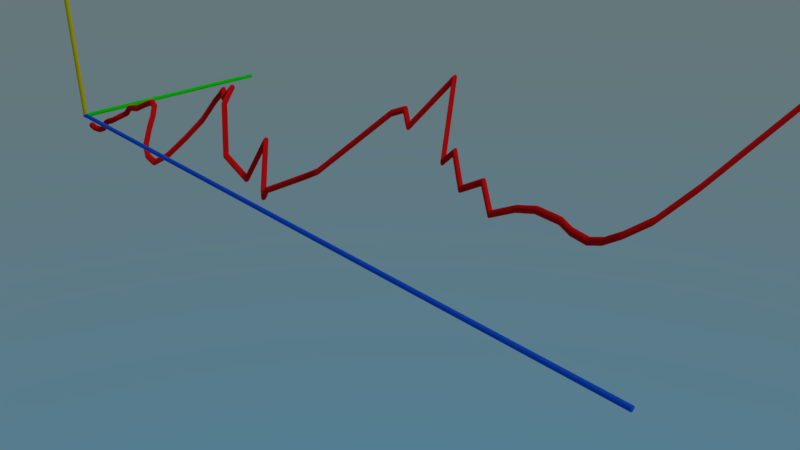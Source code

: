 # Source: MigrationChart3D.blend  (saved by Blender 2.79.0; exported with 4.5.12 LTS)
import bpy
from mathutils import Matrix  # noqa: F401  (used for matrix-valued properties, if any)

bpy.ops.wm.read_factory_settings(use_empty=True)
scene = bpy.context.scene
scene.name = 'Scene'

# ---- collections
col_collection_1 = bpy.data.collections.new('Collection 1'); scene.collection.children.link(col_collection_1)

# ---- materials (node trees are filled in below, after node groups)
mat_purple = bpy.data.materials.new('Purple')
mat_purple.alpha_threshold = 0.0
mat_purple.diffuse_color = (0.4564, 0.0, 0.7991, 1.0)
mat_purple.roughness = 0.5
mat_green = bpy.data.materials.new('Green')
mat_green.alpha_threshold = 0.0
mat_green.diffuse_color = (0.006049, 0.7991, 0.0, 1.0)
mat_green.roughness = 0.5
mat_yellow = bpy.data.materials.new('Yellow')
mat_yellow.alpha_threshold = 0.0
mat_yellow.diffuse_color = (0.7991, 0.6105, 0.0, 1.0)
mat_yellow.roughness = 0.5
mat_blue = bpy.data.materials.new('Blue')
mat_blue.alpha_threshold = 0.0
mat_blue.diffuse_color = (0.01291, 0.1192, 0.8, 1.0)
mat_blue.roughness = 0.5
mat_blue_001 = bpy.data.materials.new('Blue.001')
mat_blue_001.alpha_threshold = 0.0
mat_blue_001.diffuse_color = (0.8, 0.007796, 0.007796, 1.0)
mat_blue_001.roughness = 0.5

# ---- material node trees
mat_purple.use_nodes = True; mat_purple.node_tree.nodes.clear()
_N = mat_purple.node_tree.nodes; _L = mat_purple.node_tree.links
n0 = _N.new('ShaderNodeOutputMaterial'); n0.name = 'Material Output'; n0.location = (300, 300)
n1 = _N.new('ShaderNodeBsdfDiffuse'); n1.name = 'Diffuse BSDF'; n1.location = (10, 300)
n1.inputs[0].default_value = (0.4557, 0.0, 0.8, 1.0)
_L.new(n1.outputs[0], n0.inputs[0])
n0.is_active_output = True
mat_green.use_nodes = True; mat_green.node_tree.nodes.clear()
_N = mat_green.node_tree.nodes; _L = mat_green.node_tree.links
n0 = _N.new('ShaderNodeOutputMaterial'); n0.name = 'Material Output'; n0.location = (300, 300)
n1 = _N.new('ShaderNodeBsdfDiffuse'); n1.name = 'Diffuse BSDF'; n1.location = (10, 300)
n1.inputs[0].default_value = (0.006267, 0.7991, 0.0, 1.0)
_L.new(n1.outputs[0], n0.inputs[0])
n0.is_active_output = True
mat_yellow.use_nodes = True; mat_yellow.node_tree.nodes.clear()
_N = mat_yellow.node_tree.nodes; _L = mat_yellow.node_tree.links
n0 = _N.new('ShaderNodeOutputMaterial'); n0.name = 'Material Output'; n0.location = (300, 300)
n1 = _N.new('ShaderNodeBsdfDiffuse'); n1.name = 'Diffuse BSDF'; n1.location = (10, 300)
n1.inputs[0].default_value = (0.7991, 0.6075, 0.0, 1.0)
_L.new(n1.outputs[0], n0.inputs[0])
n0.is_active_output = True
mat_blue.use_nodes = True; mat_blue.node_tree.nodes.clear()
_N = mat_blue.node_tree.nodes; _L = mat_blue.node_tree.links
n0 = _N.new('ShaderNodeOutputMaterial'); n0.name = 'Material Output'; n0.location = (300, 300)
n1 = _N.new('ShaderNodeBsdfDiffuse'); n1.name = 'Diffuse BSDF'; n1.location = (10, 300)
n1.inputs[0].default_value = (0.01298, 0.1195, 0.7991, 1.0)
_L.new(n1.outputs[0], n0.inputs[0])
n0.is_active_output = True
mat_blue_001.use_nodes = True; mat_blue_001.node_tree.nodes.clear()
_N = mat_blue_001.node_tree.nodes; _L = mat_blue_001.node_tree.links
n0 = _N.new('ShaderNodeOutputMaterial'); n0.name = 'Material Output'; n0.location = (300, 300)
n1 = _N.new('ShaderNodeBsdfDiffuse'); n1.name = 'Diffuse BSDF'; n1.location = (10, 300)
n1.inputs[0].default_value = (0.7991, 0.008023, 0.008023, 1.0)
_L.new(n1.outputs[0], n0.inputs[0])
n0.is_active_output = True

# ---- world
world_world = bpy.data.worlds.new('World'); scene.world = world_world
world_world.use_nodes = True; world_world.node_tree.nodes.clear()
_N = world_world.node_tree.nodes; _L = world_world.node_tree.links
n0 = _N.new('ShaderNodeOutputWorld'); n0.name = 'World Output'; n0.location = (300, 300)
n1 = _N.new('ShaderNodeBackground'); n1.name = 'Background'; n1.location = (10, 300)
n2 = _N.new('ShaderNodeTexSky'); n2.name = 'Sky Texture'; n2.location = (-208, 262)
n2.sky_type = 'HOSEK_WILKIE'
n2.sun_elevation = 1.571
_L.new(n1.outputs[0], n0.inputs[0])
_L.new(n2.outputs[0], n1.inputs[0])
n0.is_active_output = True
world_world.color = (0.05088, 0.05088, 0.05088)
world_world.use_sun_shadow = False
world_world.sun_shadow_jitter_overblur = 0.0
world_world.cycles.sampling_method = 'MANUAL'

# ---- cameras
cam_camera = bpy.data.cameras.new('Camera')
cam_camera.clip_end = 100.0
cam_camera.lens = 35.0
cam_camera.sensor_width = 32.0
cam_camera.sensor_height = 18.0
cam_camera.ortho_scale = 7.314
cam_camera.dof.focus_distance = 0.0

# ---- lights
light_lamp = bpy.data.lights.new('Lamp', 'SUN')
light_lamp.transmission_factor = 0.0
light_lamp.cutoff_distance = 30.0
light_lamp.angle = 0.1993
light_lamp.energy = 1.0
light_lamp.shadow_buffer_clip_start = 1.001
light_lamp.shadow_soft_size = 0.1
light_lamp.shadow_cascade_max_distance = 1000.0

# ---- meshes
me_icosphere = bpy.data.meshes.new('Icosphere')
me_icosphere.from_pydata([(0.0, 0.0, -1.0), (0.7236, -0.5257, -0.4472), (-0.2764, -0.8506, -0.4472), (-0.8944, 0.0, -0.4472), (-0.2764, 0.8506, -0.4472), (0.7236, 0.5257, -0.4472), (0.2764, -0.8506, 0.4472), (-0.7236, -0.5257, 0.4472), (-0.7236, 0.5257, 0.4472), (0.2764, 0.8506, 0.4472), (0.8944, 0.0, 0.4472), (0.0, 0.0, 1.0), (-0.1625, -0.5, -0.8507), (0.4253, -0.309, -0.8507), (0.2629, -0.809, -0.5257), (0.8506, 0.0, -0.5257), (0.4253, 0.309, -0.8507), (-0.5257, 0.0, -0.8507), (-0.6882, -0.5, -0.5257), (-0.1625, 0.5, -0.8507), (-0.6882, 0.5, -0.5257), (0.2629, 0.809, -0.5257), (0.9511, -0.309, 0.0), (0.9511, 0.309, 0.0), (0.0, -1.0, 0.0), (0.5878, -0.809, 0.0), (-0.9511, -0.309, 0.0), (-0.5878, -0.809, 0.0), (-0.5878, 0.809, 0.0), (-0.9511, 0.309, 0.0), (0.5878, 0.809, 0.0), (0.0, 1.0, 0.0), (0.6882, -0.5, 0.5257), (-0.2629, -0.809, 0.5257), (-0.8506, 0.0, 0.5257), (-0.2629, 0.809, 0.5257), (0.6882, 0.5, 0.5257), (0.1625, -0.5, 0.8507), (0.5257, 0.0, 0.8507), (-0.4253, -0.309, 0.8507), (-0.4253, 0.309, 0.8507), (0.1625, 0.5, 0.8507)], [], [(0, 13, 12), (1, 13, 15), (0, 12, 17), (0, 17, 19), (0, 19, 16), (1, 15, 22), (2, 14, 24), (3, 18, 26), (4, 20, 28), (5, 21, 30), (1, 22, 25), (2, 24, 27), (3, 26, 29), (4, 28, 31), (5, 30, 23), (6, 32, 37), (7, 33, 39), (8, 34, 40), (9, 35, 41), (10, 36, 38), (38, 41, 11), (38, 36, 41), (36, 9, 41), (41, 40, 11), (41, 35, 40), (35, 8, 40), (40, 39, 11), (40, 34, 39), (34, 7, 39), (39, 37, 11), (39, 33, 37), (33, 6, 37), (37, 38, 11), (37, 32, 38), (32, 10, 38), (23, 36, 10), (23, 30, 36), (30, 9, 36), (31, 35, 9), (31, 28, 35), (28, 8, 35), (29, 34, 8), (29, 26, 34), (26, 7, 34), (27, 33, 7), (27, 24, 33), (24, 6, 33), (25, 32, 6), (25, 22, 32), (22, 10, 32), (30, 31, 9), (30, 21, 31), (21, 4, 31), (28, 29, 8), (28, 20, 29), (20, 3, 29), (26, 27, 7), (26, 18, 27), (18, 2, 27), (24, 25, 6), (24, 14, 25), (14, 1, 25), (22, 23, 10), (22, 15, 23), (15, 5, 23), (16, 21, 5), (16, 19, 21), (19, 4, 21), (19, 20, 4), (19, 17, 20), (17, 3, 20), (17, 18, 3), (17, 12, 18), (12, 2, 18), (15, 16, 5), (15, 13, 16), (13, 0, 16), (12, 14, 2), (12, 13, 14), (13, 1, 14)])
me_icosphere.materials.append(mat_purple)
me_icosphere.use_remesh_preserve_volume = False
me_icosphere.use_remesh_preserve_attributes = False
me_icosphere.use_mirror_vertex_groups = False
me_icosphere.update()
me_cylinder_003 = bpy.data.meshes.new('Cylinder.003')
me_cylinder_003.from_pydata([(0.0, 1.0, -1.0), (0.0, 1.0, 1.0), (0.1951, 0.9808, -1.0), (0.1951, 0.9808, 1.0), (0.3827, 0.9239, -1.0), (0.3827, 0.9239, 1.0), (0.5556, 0.8315, -1.0), (0.5556, 0.8315, 1.0), (0.7071, 0.7071, -1.0), (0.7071, 0.7071, 1.0), (0.8315, 0.5556, -1.0), (0.8315, 0.5556, 1.0), (0.9239, 0.3827, -1.0), (0.9239, 0.3827, 1.0), (0.9808, 0.1951, -1.0), (0.9808, 0.1951, 1.0), (1.0, 7.55e-08, -1.0), (1.0, 7.55e-08, 1.0), (0.9808, -0.1951, -1.0), (0.9808, -0.1951, 1.0), (0.9239, -0.3827, -1.0), (0.9239, -0.3827, 1.0), (0.8315, -0.5556, -1.0), (0.8315, -0.5556, 1.0), (0.7071, -0.7071, -1.0), (0.7071, -0.7071, 1.0), (0.5556, -0.8315, -1.0), (0.5556, -0.8315, 1.0), (0.3827, -0.9239, -1.0), (0.3827, -0.9239, 1.0), (0.1951, -0.9808, -1.0), (0.1951, -0.9808, 1.0), (-3.258e-07, -1.0, -1.0), (-3.258e-07, -1.0, 1.0), (-0.1951, -0.9808, -1.0), (-0.1951, -0.9808, 1.0), (-0.3827, -0.9239, -1.0), (-0.3827, -0.9239, 1.0), (-0.5556, -0.8315, -1.0), (-0.5556, -0.8315, 1.0), (-0.7071, -0.7071, -1.0), (-0.7071, -0.7071, 1.0), (-0.8315, -0.5556, -1.0), (-0.8315, -0.5556, 1.0), (-0.9239, -0.3827, -1.0), (-0.9239, -0.3827, 1.0), (-0.9808, -0.1951, -1.0), (-0.9808, -0.1951, 1.0), (-1.0, 9.656e-07, -1.0), (-1.0, 9.656e-07, 1.0), (-0.9808, 0.1951, -1.0), (-0.9808, 0.1951, 1.0), (-0.9239, 0.3827, -1.0), (-0.9239, 0.3827, 1.0), (-0.8315, 0.5556, -1.0), (-0.8315, 0.5556, 1.0), (-0.7071, 0.7071, -1.0), (-0.7071, 0.7071, 1.0), (-0.5556, 0.8315, -1.0), (-0.5556, 0.8315, 1.0), (-0.3827, 0.9239, -1.0), (-0.3827, 0.9239, 1.0), (-0.1951, 0.9808, -1.0), (-0.1951, 0.9808, 1.0)], [], [(0, 1, 3, 2), (2, 3, 5, 4), (4, 5, 7, 6), (6, 7, 9, 8), (8, 9, 11, 10), (10, 11, 13, 12), (12, 13, 15, 14), (14, 15, 17, 16), (16, 17, 19, 18), (18, 19, 21, 20), (20, 21, 23, 22), (22, 23, 25, 24), (24, 25, 27, 26), (26, 27, 29, 28), (28, 29, 31, 30), (30, 31, 33, 32), (32, 33, 35, 34), (34, 35, 37, 36), (36, 37, 39, 38), (38, 39, 41, 40), (40, 41, 43, 42), (42, 43, 45, 44), (44, 45, 47, 46), (46, 47, 49, 48), (48, 49, 51, 50), (50, 51, 53, 52), (52, 53, 55, 54), (54, 55, 57, 56), (56, 57, 59, 58), (58, 59, 61, 60), (3, 1, 63, 61, 59, 57, 55, 53, 51, 49, 47, 45, 43, 41, 39, 37, 35, 33, 31, 29, 27, 25, 23, 21, 19, 17, 15, 13, 11, 9, 7, 5), (60, 61, 63, 62), (62, 63, 1, 0), (0, 2, 4, 6, 8, 10, 12, 14, 16, 18, 20, 22, 24, 26, 28, 30, 32, 34, 36, 38, 40, 42, 44, 46, 48, 50, 52, 54, 56, 58, 60, 62)])
me_cylinder_003.materials.append(mat_green)
me_cylinder_003.use_remesh_preserve_volume = False
me_cylinder_003.use_remesh_preserve_attributes = False
me_cylinder_003.use_mirror_vertex_groups = False
me_cylinder_003.update()
me_cylinder_002 = bpy.data.meshes.new('Cylinder.002')
me_cylinder_002.from_pydata([(0.0, 1.0, -1.0), (0.0, 1.0, 1.0), (0.1951, 0.9808, -1.0), (0.1951, 0.9808, 1.0), (0.3827, 0.9239, -1.0), (0.3827, 0.9239, 1.0), (0.5556, 0.8315, -1.0), (0.5556, 0.8315, 1.0), (0.7071, 0.7071, -1.0), (0.7071, 0.7071, 1.0), (0.8315, 0.5556, -1.0), (0.8315, 0.5556, 1.0), (0.9239, 0.3827, -1.0), (0.9239, 0.3827, 1.0), (0.9808, 0.1951, -1.0), (0.9808, 0.1951, 1.0), (1.0, 7.55e-08, -1.0), (1.0, 7.55e-08, 1.0), (0.9808, -0.1951, -1.0), (0.9808, -0.1951, 1.0), (0.9239, -0.3827, -1.0), (0.9239, -0.3827, 1.0), (0.8315, -0.5556, -1.0), (0.8315, -0.5556, 1.0), (0.7071, -0.7071, -1.0), (0.7071, -0.7071, 1.0), (0.5556, -0.8315, -1.0), (0.5556, -0.8315, 1.0), (0.3827, -0.9239, -1.0), (0.3827, -0.9239, 1.0), (0.1951, -0.9808, -1.0), (0.1951, -0.9808, 1.0), (-3.258e-07, -1.0, -1.0), (-3.258e-07, -1.0, 1.0), (-0.1951, -0.9808, -1.0), (-0.1951, -0.9808, 1.0), (-0.3827, -0.9239, -1.0), (-0.3827, -0.9239, 1.0), (-0.5556, -0.8315, -1.0), (-0.5556, -0.8315, 1.0), (-0.7071, -0.7071, -1.0), (-0.7071, -0.7071, 1.0), (-0.8315, -0.5556, -1.0), (-0.8315, -0.5556, 1.0), (-0.9239, -0.3827, -1.0), (-0.9239, -0.3827, 1.0), (-0.9808, -0.1951, -1.0), (-0.9808, -0.1951, 1.0), (-1.0, 9.656e-07, -1.0), (-1.0, 9.656e-07, 1.0), (-0.9808, 0.1951, -1.0), (-0.9808, 0.1951, 1.0), (-0.9239, 0.3827, -1.0), (-0.9239, 0.3827, 1.0), (-0.8315, 0.5556, -1.0), (-0.8315, 0.5556, 1.0), (-0.7071, 0.7071, -1.0), (-0.7071, 0.7071, 1.0), (-0.5556, 0.8315, -1.0), (-0.5556, 0.8315, 1.0), (-0.3827, 0.9239, -1.0), (-0.3827, 0.9239, 1.0), (-0.1951, 0.9808, -1.0), (-0.1951, 0.9808, 1.0)], [], [(0, 1, 3, 2), (2, 3, 5, 4), (4, 5, 7, 6), (6, 7, 9, 8), (8, 9, 11, 10), (10, 11, 13, 12), (12, 13, 15, 14), (14, 15, 17, 16), (16, 17, 19, 18), (18, 19, 21, 20), (20, 21, 23, 22), (22, 23, 25, 24), (24, 25, 27, 26), (26, 27, 29, 28), (28, 29, 31, 30), (30, 31, 33, 32), (32, 33, 35, 34), (34, 35, 37, 36), (36, 37, 39, 38), (38, 39, 41, 40), (40, 41, 43, 42), (42, 43, 45, 44), (44, 45, 47, 46), (46, 47, 49, 48), (48, 49, 51, 50), (50, 51, 53, 52), (52, 53, 55, 54), (54, 55, 57, 56), (56, 57, 59, 58), (58, 59, 61, 60), (3, 1, 63, 61, 59, 57, 55, 53, 51, 49, 47, 45, 43, 41, 39, 37, 35, 33, 31, 29, 27, 25, 23, 21, 19, 17, 15, 13, 11, 9, 7, 5), (60, 61, 63, 62), (62, 63, 1, 0), (0, 2, 4, 6, 8, 10, 12, 14, 16, 18, 20, 22, 24, 26, 28, 30, 32, 34, 36, 38, 40, 42, 44, 46, 48, 50, 52, 54, 56, 58, 60, 62)])
me_cylinder_002.materials.append(mat_yellow)
me_cylinder_002.use_remesh_preserve_volume = False
me_cylinder_002.use_remesh_preserve_attributes = False
me_cylinder_002.use_mirror_vertex_groups = False
me_cylinder_002.update()
me_cylinder = bpy.data.meshes.new('Cylinder')
me_cylinder.from_pydata([(0.0, 1.0, -1.0), (0.0, 1.0, 1.0), (0.1951, 0.9808, -1.0), (0.1951, 0.9808, 1.0), (0.3827, 0.9239, -1.0), (0.3827, 0.9239, 1.0), (0.5556, 0.8315, -1.0), (0.5556, 0.8315, 1.0), (0.7071, 0.7071, -1.0), (0.7071, 0.7071, 1.0), (0.8315, 0.5556, -1.0), (0.8315, 0.5556, 1.0), (0.9239, 0.3827, -1.0), (0.9239, 0.3827, 1.0), (0.9808, 0.1951, -1.0), (0.9808, 0.1951, 1.0), (1.0, 7.55e-08, -1.0), (1.0, 7.55e-08, 1.0), (0.9808, -0.1951, -1.0), (0.9808, -0.1951, 1.0), (0.9239, -0.3827, -1.0), (0.9239, -0.3827, 1.0), (0.8315, -0.5556, -1.0), (0.8315, -0.5556, 1.0), (0.7071, -0.7071, -1.0), (0.7071, -0.7071, 1.0), (0.5556, -0.8315, -1.0), (0.5556, -0.8315, 1.0), (0.3827, -0.9239, -1.0), (0.3827, -0.9239, 1.0), (0.1951, -0.9808, -1.0), (0.1951, -0.9808, 1.0), (-3.258e-07, -1.0, -1.0), (-3.258e-07, -1.0, 1.0), (-0.1951, -0.9808, -1.0), (-0.1951, -0.9808, 1.0), (-0.3827, -0.9239, -1.0), (-0.3827, -0.9239, 1.0), (-0.5556, -0.8315, -1.0), (-0.5556, -0.8315, 1.0), (-0.7071, -0.7071, -1.0), (-0.7071, -0.7071, 1.0), (-0.8315, -0.5556, -1.0), (-0.8315, -0.5556, 1.0), (-0.9239, -0.3827, -1.0), (-0.9239, -0.3827, 1.0), (-0.9808, -0.1951, -1.0), (-0.9808, -0.1951, 1.0), (-1.0, 9.656e-07, -1.0), (-1.0, 9.656e-07, 1.0), (-0.9808, 0.1951, -1.0), (-0.9808, 0.1951, 1.0), (-0.9239, 0.3827, -1.0), (-0.9239, 0.3827, 1.0), (-0.8315, 0.5556, -1.0), (-0.8315, 0.5556, 1.0), (-0.7071, 0.7071, -1.0), (-0.7071, 0.7071, 1.0), (-0.5556, 0.8315, -1.0), (-0.5556, 0.8315, 1.0), (-0.3827, 0.9239, -1.0), (-0.3827, 0.9239, 1.0), (-0.1951, 0.9808, -1.0), (-0.1951, 0.9808, 1.0)], [], [(0, 1, 3, 2), (2, 3, 5, 4), (4, 5, 7, 6), (6, 7, 9, 8), (8, 9, 11, 10), (10, 11, 13, 12), (12, 13, 15, 14), (14, 15, 17, 16), (16, 17, 19, 18), (18, 19, 21, 20), (20, 21, 23, 22), (22, 23, 25, 24), (24, 25, 27, 26), (26, 27, 29, 28), (28, 29, 31, 30), (30, 31, 33, 32), (32, 33, 35, 34), (34, 35, 37, 36), (36, 37, 39, 38), (38, 39, 41, 40), (40, 41, 43, 42), (42, 43, 45, 44), (44, 45, 47, 46), (46, 47, 49, 48), (48, 49, 51, 50), (50, 51, 53, 52), (52, 53, 55, 54), (54, 55, 57, 56), (56, 57, 59, 58), (58, 59, 61, 60), (3, 1, 63, 61, 59, 57, 55, 53, 51, 49, 47, 45, 43, 41, 39, 37, 35, 33, 31, 29, 27, 25, 23, 21, 19, 17, 15, 13, 11, 9, 7, 5), (60, 61, 63, 62), (62, 63, 1, 0), (0, 2, 4, 6, 8, 10, 12, 14, 16, 18, 20, 22, 24, 26, 28, 30, 32, 34, 36, 38, 40, 42, 44, 46, 48, 50, 52, 54, 56, 58, 60, 62)])
me_cylinder.materials.append(mat_blue)
me_cylinder.use_remesh_preserve_volume = False
me_cylinder.use_remesh_preserve_attributes = False
me_cylinder.use_mirror_vertex_groups = False
me_cylinder.update()
me_cylinder_001 = bpy.data.meshes.new('Cylinder.001')
me_cylinder_001.from_pydata([(13.86, -21.78, -104.5), (14.3, -21.78, -102.5), (14.36, -21.92, -104.5), (14.8, -21.92, -102.5), (14.73, -22.28, -104.5), (15.16, -22.28, -102.5), (14.86, -22.78, -104.5), (15.3, -22.78, -102.5), (14.73, -23.28, -104.5), (15.16, -23.28, -102.5), (14.36, -23.65, -104.5), (14.8, -23.65, -102.5), (13.86, -23.78, -104.5), (14.3, -23.78, -102.5), (13.36, -23.65, -104.5), (13.8, -23.65, -102.5), (13.0, -23.28, -104.5), (13.43, -23.28, -102.5), (12.86, -22.78, -104.5), (13.3, -22.78, -102.5), (13.0, -22.28, -104.5), (13.43, -22.28, -102.5), (13.36, -21.92, -104.5), (13.8, -21.92, -102.5), (15.08, -21.08, -100.6), (14.58, -20.95, -100.6), (15.45, -21.45, -100.6), (15.58, -21.95, -100.6), (15.45, -22.45, -100.6), (15.08, -22.81, -100.6), (14.58, -22.95, -100.6), (14.08, -22.81, -100.6), (13.72, -22.45, -100.6), (13.58, -21.95, -100.6), (13.72, -21.45, -100.6), (14.08, -21.08, -100.6), (14.36, -20.45, -98.99), (13.86, -20.32, -98.99), (14.73, -20.82, -98.99), (14.86, -21.32, -98.99), (14.73, -21.82, -98.99), (14.36, -22.19, -98.99), (13.86, -22.32, -98.99), (13.36, -22.19, -98.99), (13.0, -21.82, -98.99), (12.86, -21.32, -98.99), (13.0, -20.82, -98.99), (13.36, -20.45, -98.99), (11.97, -20.14, -97.21), (11.47, -20.01, -97.21), (12.33, -20.51, -97.21), (12.47, -21.01, -97.21), (12.33, -21.51, -97.21), (11.97, -21.87, -97.21), (11.47, -22.01, -97.21), (10.97, -21.87, -97.21), (10.6, -21.51, -97.21), (10.47, -21.01, -97.21), (10.6, -20.51, -97.21), (10.97, -20.14, -97.21), (11.24, -19.83, -95.74), (10.74, -19.69, -95.74), (11.6, -20.19, -95.74), (11.74, -20.69, -95.74), (11.6, -21.19, -95.74), (11.24, -21.56, -95.74), (10.74, -21.69, -95.74), (10.24, -21.56, -95.74), (9.873, -21.19, -95.74), (9.739, -20.69, -95.74), (9.873, -20.19, -95.74), (10.24, -19.83, -95.74), (10.51, -19.83, -93.55), (10.01, -19.69, -93.55), (10.88, -20.19, -93.55), (11.01, -20.69, -93.55), (10.88, -21.19, -93.55), (10.51, -21.56, -93.55), (10.01, -21.69, -93.55), (9.512, -21.56, -93.55), (9.146, -21.19, -93.55), (9.012, -20.69, -93.55), (9.146, -20.19, -93.55), (9.512, -19.83, -93.55), (9.277, -18.68, -91.56), (8.777, -18.54, -91.56), (9.643, -19.04, -91.56), (9.777, -19.54, -91.56), (9.643, -20.04, -91.56), (9.277, -20.41, -91.56), (8.777, -20.54, -91.56), (8.277, -20.41, -91.56), (7.911, -20.04, -91.56), (7.777, -19.54, -91.56), (7.911, -19.04, -91.56), (8.277, -18.68, -91.56), (7.824, -16.27, -89.57), (7.324, -16.14, -89.57), (8.19, -16.64, -89.57), (8.324, -17.14, -89.57), (8.19, -17.64, -89.57), (7.824, -18.0, -89.57), (7.324, -18.14, -89.57), (6.824, -18.0, -89.57), (6.458, -17.64, -89.57), (6.324, -17.14, -89.57), (6.458, -16.64, -89.57), (6.824, -16.27, -89.57), (5.79, -15.85, -87.9), (5.29, -15.72, -87.9), (6.156, -16.22, -87.9), (6.29, -16.72, -87.9), (6.156, -17.22, -87.9), (5.79, -17.58, -87.9), (5.29, -17.72, -87.9), (4.79, -17.58, -87.9), (4.424, -17.22, -87.9), (4.29, -16.72, -87.9), (4.424, -16.22, -87.9), (4.79, -15.85, -87.9), (5.354, -15.33, -85.91), (4.854, -15.19, -85.91), (5.72, -15.69, -85.91), (5.854, -16.19, -85.91), (5.72, -16.69, -85.91), (5.354, -17.06, -85.91), (4.854, -17.19, -85.91), (4.354, -17.06, -85.91), (3.988, -16.69, -85.91), (3.854, -16.19, -85.91), (3.988, -15.69, -85.91), (4.354, -15.33, -85.91), (4.991, -15.33, -83.82), (4.491, -15.19, -83.82), (5.357, -15.69, -83.82), (5.491, -16.19, -83.82), (5.357, -16.69, -83.82), (4.991, -17.06, -83.82), (4.491, -17.19, -83.82), (3.991, -17.06, -83.82), (3.625, -16.69, -83.82), (3.491, -16.19, -83.82), (3.625, -15.69, -83.82), (3.991, -15.33, -83.82), (3.392, -13.55, -81.2), (2.892, -13.42, -81.2), (3.758, -13.92, -81.2), (3.892, -14.42, -81.2), (3.758, -14.92, -81.2), (3.392, -15.28, -81.2), (2.892, -15.42, -81.2), (2.392, -15.28, -81.2), (2.026, -14.92, -81.2), (1.892, -14.42, -81.2), (2.026, -13.92, -81.2), (2.392, -13.55, -81.2), (2.303, -12.5, -78.69), (1.803, -12.37, -78.69), (2.669, -12.87, -78.69), (2.803, -13.37, -78.69), (2.669, -13.87, -78.69), (2.303, -14.24, -78.69), (1.803, -14.37, -78.69), (1.303, -14.24, -78.69), (0.9365, -13.87, -78.69), (0.8025, -13.37, -78.69), (0.9365, -12.87, -78.69), (1.303, -12.5, -78.69), (3.247, -12.5, -77.44), (2.747, -12.37, -77.44), (3.613, -12.87, -77.44), (3.747, -13.37, -77.44), (3.613, -13.87, -77.44), (3.247, -14.24, -77.44), (2.747, -14.37, -77.44), (2.247, -14.24, -77.44), (1.881, -13.87, -77.44), (1.747, -13.37, -77.44), (1.881, -12.87, -77.44), (2.247, -12.5, -77.44), (5.427, -14.39, -75.45), (4.927, -14.25, -75.45), (5.793, -14.75, -75.45), (5.927, -15.25, -75.45), (5.793, -15.75, -75.45), (5.427, -16.12, -75.45), (4.927, -16.25, -75.45), (4.427, -16.12, -75.45), (4.061, -15.75, -75.45), (3.927, -15.25, -75.45), (4.061, -14.75, -75.45), (4.427, -14.39, -75.45), (8.187, -17.0, -73.57), (7.687, -16.87, -73.57), (8.553, -17.37, -73.57), (8.687, -17.87, -73.57), (8.553, -18.37, -73.57), (8.187, -18.73, -73.57), (7.687, -18.87, -73.57), (7.187, -18.73, -73.57), (6.821, -18.37, -73.57), (6.687, -17.87, -73.57), (6.821, -17.37, -73.57), (7.187, -17.0, -73.57), (12.69, -19.93, -71.68), (12.19, -19.8, -71.68), (13.06, -20.3, -71.68), (13.19, -20.8, -71.68), (13.06, -21.3, -71.68), (12.69, -21.66, -71.68), (12.19, -21.8, -71.68), (11.69, -21.66, -71.68), (11.33, -21.3, -71.68), (11.19, -20.8, -71.68), (11.33, -20.3, -71.68), (11.69, -19.93, -71.68), (15.74, -20.56, -70.01), (15.24, -20.42, -70.01), (16.11, -20.92, -70.01), (16.24, -21.42, -70.01), (16.11, -21.92, -70.01), (15.74, -22.29, -70.01), (15.24, -22.42, -70.01), (14.74, -22.29, -70.01), (14.38, -21.92, -70.01), (14.24, -21.42, -70.01), (14.38, -20.92, -70.01), (14.74, -20.56, -70.01), (17.63, -19.51, -68.33), (17.13, -19.38, -68.33), (18.0, -19.88, -68.33), (18.13, -20.38, -68.33), (18.0, -20.88, -68.33), (17.63, -21.24, -68.33), (17.13, -21.38, -68.33), (16.63, -21.24, -68.33), (16.27, -20.88, -68.33), (16.13, -20.38, -68.33), (16.27, -19.88, -68.33), (16.63, -19.51, -68.33), (15.6, -15.85, -66.14), (15.1, -15.72, -66.14), (15.96, -16.22, -66.14), (16.1, -16.72, -66.14), (15.96, -17.22, -66.14), (15.6, -17.58, -66.14), (15.1, -17.72, -66.14), (14.6, -17.58, -66.14), (14.23, -17.22, -66.14), (14.1, -16.72, -66.14), (14.23, -16.22, -66.14), (14.6, -15.85, -66.14), (10.44, -9.992, -63.73), (9.94, -9.858, -63.73), (10.81, -10.36, -63.73), (10.94, -10.86, -63.73), (10.81, -11.36, -63.73), (10.44, -11.72, -63.73), (9.94, -11.86, -63.73), (9.44, -11.72, -63.73), (9.074, -11.36, -63.73), (8.94, -10.86, -63.73), (9.074, -10.36, -63.73), (9.44, -9.992, -63.73), (5.645, -5.18, -61.74), (5.145, -5.046, -61.74), (6.011, -5.546, -61.74), (6.145, -6.046, -61.74), (6.011, -6.546, -61.74), (5.645, -6.912, -61.74), (5.145, -7.046, -61.74), (4.645, -6.912, -61.74), (4.279, -6.546, -61.74), (4.145, -6.046, -61.74), (4.279, -5.546, -61.74), (4.645, -5.18, -61.74), (2.738, -3.401, -60.49), (2.238, -3.267, -60.49), (3.104, -3.767, -60.49), (3.238, -4.267, -60.49), (3.104, -4.767, -60.49), (2.738, -5.133, -60.49), (2.238, -5.267, -60.49), (1.738, -5.133, -60.49), (1.372, -4.767, -60.49), (1.238, -4.267, -60.49), (1.372, -3.767, -60.49), (1.738, -3.401, -60.49), (-0.6036, -1.727, -58.71), (-1.104, -1.593, -58.71), (-0.2376, -2.093, -58.71), (-0.1036, -2.593, -58.71), (-0.2376, -3.093, -58.71), (-0.6036, -3.459, -58.71), (-1.104, -3.593, -58.71), (-1.604, -3.459, -58.71), (-1.97, -3.093, -58.71), (-2.104, -2.593, -58.71), (-1.97, -2.093, -58.71), (-1.604, -1.727, -58.71), (-2.711, -0.8902, -56.93), (-3.211, -0.7563, -56.93), (-2.345, -1.256, -56.93), (-2.211, -1.756, -56.93), (-2.345, -2.256, -56.93), (-2.711, -2.622, -56.93), (-3.211, -2.756, -56.93), (-3.711, -2.622, -56.93), (-4.077, -2.256, -56.93), (-4.211, -1.756, -56.93), (-4.077, -1.256, -56.93), (-3.711, -0.8902, -56.93), (-4.6, -0.8902, -55.05), (-5.1, -0.7563, -55.05), (-4.234, -1.256, -55.05), (-4.1, -1.756, -55.05), (-4.234, -2.256, -55.05), (-4.6, -2.622, -55.05), (-5.1, -2.756, -55.05), (-5.6, -2.622, -55.05), (-5.966, -2.256, -55.05), (-6.1, -1.756, -55.05), (-5.966, -1.256, -55.05), (-5.6, -0.8902, -55.05), (-2.638, -1.936, -53.27), (-3.138, -1.802, -53.27), (-2.272, -2.302, -53.27), (-2.138, -2.802, -53.27), (-2.272, -3.302, -53.27), (-2.638, -3.668, -53.27), (-3.138, -3.802, -53.27), (-3.638, -3.668, -53.27), (-4.004, -3.302, -53.27), (-4.138, -2.802, -53.27), (-4.004, -2.302, -53.27), (-3.638, -1.936, -53.27), (-6.198, -0.4717, -50.76), (-6.698, -0.3378, -50.76), (-5.832, -0.8378, -50.76), (-5.698, -1.338, -50.76), (-5.832, -1.838, -50.76), (-6.198, -2.204, -50.76), (-6.698, -2.338, -50.76), (-7.198, -2.204, -50.76), (-7.564, -1.838, -50.76), (-7.698, -1.338, -50.76), (-7.564, -0.8378, -50.76), (-7.198, -0.4717, -50.76), (-3.219, -5.494, -47.62), (-3.719, -5.36, -47.62), (-2.853, -5.86, -47.62), (-2.719, -6.36, -47.62), (-2.853, -6.86, -47.62), (-3.219, -7.226, -47.62), (-3.719, -7.36, -47.62), (-4.219, -7.226, -47.62), (-4.585, -6.86, -47.62), (-4.719, -6.36, -47.62), (-4.585, -5.86, -47.62), (-4.219, -5.494, -47.62), (11.46, -8.423, -44.59), (10.96, -8.289, -44.59), (11.83, -8.789, -44.59), (11.96, -9.289, -44.59), (11.83, -9.789, -44.59), (11.46, -10.15, -44.59), (10.96, -10.29, -44.59), (10.46, -10.15, -44.59), (10.1, -9.789, -44.59), (9.961, -9.289, -44.59), (10.1, -8.789, -44.59), (10.46, -8.423, -44.59), (18.21, -5.389, -39.14), (17.71, -5.255, -39.14), (18.58, -5.755, -39.14), (18.71, -6.255, -39.14), (18.58, -6.755, -39.14), (18.21, -7.121, -39.14), (17.71, -7.255, -39.14), (17.21, -7.121, -39.14), (16.85, -6.755, -39.14), (16.71, -6.255, -39.14), (16.85, -5.755, -39.14), (17.21, -5.389, -39.14), (5.717, -1.099, -34.12), (5.217, -0.9655, -34.12), (6.083, -1.465, -34.12), (6.217, -1.965, -34.12), (6.083, -2.465, -34.12), (5.717, -2.832, -34.12), (5.217, -2.965, -34.12), (4.717, -2.832, -34.12), (4.351, -2.465, -34.12), (4.217, -1.965, -34.12), (4.351, -1.465, -34.12), (4.717, -1.099, -34.12), (16.74, -8.318, -26.38), (16.24, -8.184, -26.38), (17.11, -8.684, -26.38), (17.24, -9.184, -26.38), (17.11, -9.684, -26.38), (16.74, -10.05, -26.38), (16.24, -10.18, -26.38), (15.74, -10.05, -26.38), (15.37, -9.684, -26.38), (15.24, -9.184, -26.38), (15.37, -8.684, -26.38), (15.74, -8.318, -26.38), (18.12, -9.287, -24.93), (17.62, -9.153, -24.93), (18.48, -9.653, -24.93), (18.62, -10.15, -24.93), (18.48, -10.65, -24.93), (18.12, -11.02, -24.93), (17.62, -11.15, -24.93), (17.12, -11.02, -24.93), (16.75, -10.65, -24.93), (16.62, -10.15, -24.93), (16.75, -9.653, -24.93), (17.12, -9.287, -24.93), (15.45, -9.59, -23.17), (14.95, -9.456, -23.17), (15.81, -9.956, -23.17), (15.95, -10.46, -23.17), (15.81, -10.96, -23.17), (15.45, -11.32, -23.17), (14.95, -11.46, -23.17), (14.45, -11.32, -23.17), (14.08, -10.96, -23.17), (13.95, -10.46, -23.17), (14.08, -9.956, -23.17), (14.45, -9.59, -23.17), (9.902, -2.93, -13.12), (9.402, -2.796, -13.12), (10.27, -3.296, -13.12), (10.4, -3.796, -13.12), (10.27, -4.296, -13.12), (9.902, -4.662, -13.12), (9.402, -4.796, -13.12), (8.902, -4.662, -13.12), (8.536, -4.296, -13.12), (8.402, -3.796, -13.12), (8.536, -3.296, -13.12), (8.902, -2.93, -13.12), (7.605, -1.84, -9.187), (7.105, -1.706, -9.187), (7.971, -2.206, -9.187), (8.105, -2.706, -9.187), (7.971, -3.206, -9.187), (7.605, -3.572, -9.187), (7.105, -3.706, -9.187), (6.605, -3.572, -9.187), (6.239, -3.206, -9.187), (6.105, -2.706, -9.187), (6.239, -2.206, -9.187), (6.605, -1.84, -9.187), (-8.41, 14.17, 3.158), (-8.91, 14.3, 3.158), (-8.044, 13.8, 3.158), (-7.91, 13.3, 3.158), (-8.044, 12.8, 3.158), (-8.41, 12.43, 3.158), (-8.91, 12.3, 3.158), (-9.41, 12.43, 3.158), (-9.776, 12.8, 3.158), (-9.91, 13.3, 3.158), (-9.776, 13.8, 3.158), (-9.41, 14.17, 3.158), (-9.717, 16.47, 6.192), (-10.22, 16.6, 6.192), (-9.351, 16.1, 6.192), (-9.217, 15.6, 6.192), (-9.351, 15.1, 6.192), (-9.717, 14.74, 6.192), (-10.22, 14.6, 6.192), (-10.72, 14.74, 6.192), (-11.08, 15.1, 6.192), (-11.22, 15.6, 6.192), (-11.08, 16.1, 6.192), (-10.72, 16.47, 6.192), (-6.157, 14.69, 9.331), (-6.657, 14.82, 9.331), (-5.791, 14.32, 9.331), (-5.657, 13.82, 9.331), (-5.791, 13.32, 9.331), (-6.157, 12.96, 9.331), (-6.657, 12.82, 9.331), (-7.157, 12.96, 9.331), (-7.523, 13.32, 9.331), (-7.657, 13.82, 9.331), (-7.523, 14.32, 9.331), (-7.157, 14.69, 9.331), (-18.8, 24.32, 16.34), (-19.3, 24.45, 16.34), (-18.43, 23.95, 16.34), (-18.3, 23.45, 16.34), (-18.43, 22.95, 16.34), (-18.8, 22.58, 16.34), (-19.3, 22.45, 16.34), (-19.8, 22.58, 16.34), (-20.17, 22.95, 16.34), (-20.3, 23.45, 16.34), (-20.17, 23.95, 16.34), (-19.8, 24.32, 16.34), (-1.58, 11.87, 24.81), (-2.08, 12.0, 24.81), (-1.214, 11.5, 24.81), (-1.08, 11.0, 24.81), (-1.214, 10.5, 24.81), (-1.58, 10.13, 24.81), (-2.08, 9.999, 24.81), (-2.58, 10.13, 24.81), (-2.946, 10.5, 24.81), (-3.08, 11.0, 24.81), (-2.946, 11.5, 24.81), (-2.58, 11.87, 24.81), (-4.995, 12.7, 27.95), (-5.495, 12.84, 27.95), (-4.629, 12.34, 27.95), (-4.495, 11.84, 27.95), (-4.629, 11.34, 27.95), (-4.995, 10.97, 27.95), (-5.495, 10.84, 27.95), (-5.995, 10.97, 27.95), (-6.361, 11.34, 27.95), (-6.495, 11.84, 27.95), (-6.361, 12.34, 27.95), (-5.995, 12.7, 27.95), (0.5266, 6.32, 36.22), (0.02661, 6.454, 36.22), (0.8926, 5.954, 36.22), (1.027, 5.454, 36.22), (0.8926, 4.954, 36.22), (0.5266, 4.588, 36.22), (0.02661, 4.454, 36.22), (-0.4734, 4.588, 36.22), (-0.8394, 4.954, 36.22), (-0.9734, 5.454, 36.22), (-0.8394, 5.954, 36.22), (-0.4734, 6.32, 36.22), (-2.815, 7.68, 42.08), (-3.315, 7.814, 42.08), (-2.449, 7.314, 42.08), (-2.315, 6.814, 42.08), (-2.449, 6.314, 42.08), (-2.815, 5.948, 42.08), (-3.315, 5.814, 42.08), (-3.815, 5.948, 42.08), (-4.181, 6.314, 42.08), (-4.315, 6.814, 42.08), (-4.181, 7.314, 42.08), (-3.815, 7.68, 42.08), (1.834, 3.077, 48.56), (1.334, 3.211, 48.56), (2.2, 2.711, 48.56), (2.334, 2.211, 48.56), (2.2, 1.711, 48.56), (1.834, 1.345, 48.56), (1.334, 1.211, 48.56), (0.8344, 1.345, 48.56), (0.4683, 1.711, 48.56), (0.3344, 2.211, 48.56), (0.4683, 2.711, 48.56), (0.8344, 3.077, 48.56), (-0.9264, 4.96, 54.42), (-1.426, 5.094, 54.42), (-0.5604, 4.594, 54.42), (-0.4264, 4.094, 54.42), (-0.5604, 3.594, 54.42), (-0.9264, 3.228, 54.42), (-1.426, 3.094, 54.42), (-1.926, 3.228, 54.42), (-2.292, 3.594, 54.42), (-2.426, 4.094, 54.42), (-2.292, 4.594, 54.42), (-1.926, 4.96, 54.42), (-2.38, 5.379, 59.76), (-2.88, 5.513, 59.76), (-2.013, 5.013, 59.76), (-1.88, 4.513, 59.76), (-2.013, 4.013, 59.76), (-2.38, 3.647, 59.76), (-2.88, 3.513, 59.76), (-3.38, 3.647, 59.76), (-3.746, 4.013, 59.76), (-3.88, 4.513, 59.76), (-3.746, 5.013, 59.76), (-3.38, 5.379, 59.76), (-2.525, 4.646, 67.08), (-3.025, 4.78, 67.08), (-2.159, 4.28, 67.08), (-2.025, 3.78, 67.08), (-2.159, 3.28, 67.08), (-2.525, 2.914, 67.08), (-3.025, 2.78, 67.08), (-3.525, 2.914, 67.08), (-3.891, 3.28, 67.08), (-4.025, 3.78, 67.08), (-3.891, 4.28, 67.08), (-3.525, 4.646, 67.08), (-1.798, 3.391, 70.85), (-2.298, 3.525, 70.85), (-1.432, 3.025, 70.85), (-1.298, 2.525, 70.85), (-1.432, 2.025, 70.85), (-1.798, 1.659, 70.85), (-2.298, 1.525, 70.85), (-2.798, 1.659, 70.85), (-3.164, 2.025, 70.85), (-3.298, 2.525, 70.85), (-3.164, 3.025, 70.85), (-2.798, 3.391, 70.85), (-1.798, 2.345, 75.97), (-2.298, 2.479, 75.97), (-1.432, 1.979, 75.97), (-1.298, 1.479, 75.97), (-1.432, 0.9787, 75.97), (-1.798, 0.6127, 75.97), (-2.298, 0.4787, 75.97), (-2.798, 0.6127, 75.97), (-3.164, 0.9787, 75.97), (-3.298, 1.479, 75.97), (-3.164, 1.979, 75.97), (-2.798, 2.345, 75.97), (-3.106, 2.345, 79.53), (-3.606, 2.479, 79.53), (-2.74, 1.979, 79.53), (-2.606, 1.479, 79.53), (-2.74, 0.9787, 79.53), (-3.106, 0.6127, 79.53), (-3.606, 0.4787, 79.53), (-4.106, 0.6127, 79.53), (-4.472, 0.9787, 79.53), (-4.606, 1.479, 79.53), (-4.472, 1.979, 79.53), (-4.106, 2.345, 79.53), (-5.504, 3.391, 83.19), (-6.004, 3.525, 83.19), (-5.138, 3.025, 83.19), (-5.004, 2.525, 83.19), (-5.138, 2.025, 83.19), (-5.504, 1.659, 83.19), (-6.004, 1.525, 83.19), (-6.504, 1.659, 83.19), (-6.87, 2.025, 83.19), (-7.004, 2.525, 83.19), (-6.87, 3.025, 83.19), (-6.504, 3.391, 83.19), (-9.136, 6.843, 87.69), (-9.636, 6.977, 87.69), (-8.77, 6.477, 87.69), (-8.636, 5.977, 87.69), (-8.77, 5.477, 87.69), (-9.136, 5.111, 87.69), (-9.636, 4.977, 87.69), (-10.14, 5.111, 87.69), (-10.5, 5.477, 87.69), (-10.64, 5.977, 87.69), (-10.5, 6.477, 87.69), (-10.14, 6.843, 87.69), (-15.97, 13.64, 92.82), (-16.47, 13.78, 92.82), (-15.6, 13.28, 92.82), (-15.47, 12.78, 92.82), (-15.6, 12.28, 92.82), (-15.97, 11.91, 92.82), (-16.47, 11.78, 92.82), (-16.97, 11.91, 92.82), (-17.33, 12.28, 92.82), (-17.47, 12.78, 92.82), (-17.33, 13.28, 92.82), (-16.97, 13.64, 92.82), (-34.64, 33.63, 104.5), (-35.14, 33.76, 104.5), (-34.27, 33.26, 104.5), (-34.14, 32.76, 104.5), (-34.27, 32.26, 104.5), (-34.64, 31.89, 104.5), (-35.14, 31.76, 104.5), (-35.64, 31.89, 104.5), (-36.0, 32.26, 104.5), (-36.14, 32.76, 104.5), (-36.0, 33.26, 104.5), (-35.64, 33.63, 104.5)], [], [(0, 1, 3, 2), (2, 3, 5, 4), (4, 5, 7, 6), (6, 7, 9, 8), (8, 9, 11, 10), (10, 11, 13, 12), (12, 13, 15, 14), (14, 15, 17, 16), (16, 17, 19, 18), (18, 19, 21, 20), (5, 3, 24, 26), (20, 21, 23, 22), (22, 23, 1, 0), (0, 2, 4, 6, 8, 10, 12, 14, 16, 18, 20, 22), (28, 27, 39, 40), (21, 19, 33, 34), (19, 17, 32, 33), (17, 15, 31, 32), (15, 13, 30, 31), (13, 11, 29, 30), (11, 9, 28, 29), (9, 7, 27, 28), (1, 23, 35, 25), (3, 1, 25, 24), (7, 5, 26, 27), (23, 21, 34, 35), (40, 39, 51, 52), (35, 34, 46, 47), (24, 25, 37, 36), (32, 31, 43, 44), (29, 28, 40, 41), (25, 35, 47, 37), (26, 24, 36, 38), (33, 32, 44, 45), (30, 29, 41, 42), (27, 26, 38, 39), (34, 33, 45, 46), (31, 30, 42, 43), (55, 54, 66, 67), (47, 46, 58, 59), (36, 37, 49, 48), (44, 43, 55, 56), (41, 40, 52, 53), (37, 47, 59, 49), (38, 36, 48, 50), (45, 44, 56, 57), (42, 41, 53, 54), (39, 38, 50, 51), (46, 45, 57, 58), (43, 42, 54, 55), (67, 66, 78, 79), (52, 51, 63, 64), (59, 58, 70, 71), (48, 49, 61, 60), (56, 55, 67, 68), (53, 52, 64, 65), (49, 59, 71, 61), (50, 48, 60, 62), (57, 56, 68, 69), (54, 53, 65, 66), (51, 50, 62, 63), (58, 57, 69, 70), (82, 81, 93, 94), (64, 63, 75, 76), (71, 70, 82, 83), (60, 61, 73, 72), (68, 67, 79, 80), (65, 64, 76, 77), (61, 71, 83, 73), (62, 60, 72, 74), (69, 68, 80, 81), (66, 65, 77, 78), (63, 62, 74, 75), (70, 69, 81, 82), (87, 86, 98, 99), (79, 78, 90, 91), (76, 75, 87, 88), (83, 82, 94, 95), (72, 73, 85, 84), (80, 79, 91, 92), (77, 76, 88, 89), (73, 83, 95, 85), (74, 72, 84, 86), (81, 80, 92, 93), (78, 77, 89, 90), (75, 74, 86, 87), (99, 98, 110, 111), (94, 93, 105, 106), (91, 90, 102, 103), (88, 87, 99, 100), (95, 94, 106, 107), (84, 85, 97, 96), (92, 91, 103, 104), (89, 88, 100, 101), (85, 95, 107, 97), (86, 84, 96, 98), (93, 92, 104, 105), (90, 89, 101, 102), (114, 113, 125, 126), (106, 105, 117, 118), (103, 102, 114, 115), (100, 99, 111, 112), (107, 106, 118, 119), (96, 97, 109, 108), (104, 103, 115, 116), (101, 100, 112, 113), (97, 107, 119, 109), (98, 96, 108, 110), (105, 104, 116, 117), (102, 101, 113, 114), (126, 125, 137, 138), (111, 110, 122, 123), (118, 117, 129, 130), (115, 114, 126, 127), (112, 111, 123, 124), (119, 118, 130, 131), (108, 109, 121, 120), (116, 115, 127, 128), (113, 112, 124, 125), (109, 119, 131, 121), (110, 108, 120, 122), (117, 116, 128, 129), (141, 140, 152, 153), (123, 122, 134, 135), (130, 129, 141, 142), (127, 126, 138, 139), (124, 123, 135, 136), (131, 130, 142, 143), (120, 121, 133, 132), (128, 127, 139, 140), (125, 124, 136, 137), (121, 131, 143, 133), (122, 120, 132, 134), (129, 128, 140, 141), (146, 144, 156, 158), (138, 137, 149, 150), (135, 134, 146, 147), (142, 141, 153, 154), (139, 138, 150, 151), (136, 135, 147, 148), (143, 142, 154, 155), (132, 133, 145, 144), (140, 139, 151, 152), (137, 136, 148, 149), (133, 143, 155, 145), (134, 132, 144, 146), (157, 167, 179, 169), (153, 152, 164, 165), (150, 149, 161, 162), (147, 146, 158, 159), (154, 153, 165, 166), (151, 150, 162, 163), (148, 147, 159, 160), (155, 154, 166, 167), (144, 145, 157, 156), (152, 151, 163, 164), (149, 148, 160, 161), (145, 155, 167, 157), (173, 172, 184, 185), (158, 156, 168, 170), (165, 164, 176, 177), (162, 161, 173, 174), (159, 158, 170, 171), (166, 165, 177, 178), (163, 162, 174, 175), (160, 159, 171, 172), (167, 166, 178, 179), (156, 157, 169, 168), (164, 163, 175, 176), (161, 160, 172, 173), (185, 184, 196, 197), (169, 179, 191, 181), (170, 168, 180, 182), (177, 176, 188, 189), (174, 173, 185, 186), (171, 170, 182, 183), (178, 177, 189, 190), (175, 174, 186, 187), (172, 171, 183, 184), (179, 178, 190, 191), (168, 169, 181, 180), (176, 175, 187, 188), (200, 199, 211, 212), (181, 191, 203, 193), (182, 180, 192, 194), (189, 188, 200, 201), (186, 185, 197, 198), (183, 182, 194, 195), (190, 189, 201, 202), (187, 186, 198, 199), (184, 183, 195, 196), (191, 190, 202, 203), (180, 181, 193, 192), (188, 187, 199, 200), (204, 205, 217, 216), (197, 196, 208, 209), (193, 203, 215, 205), (194, 192, 204, 206), (201, 200, 212, 213), (198, 197, 209, 210), (195, 194, 206, 207), (202, 201, 213, 214), (199, 198, 210, 211), (196, 195, 207, 208), (203, 202, 214, 215), (192, 193, 205, 204), (227, 226, 238, 239), (212, 211, 223, 224), (209, 208, 220, 221), (205, 215, 227, 217), (206, 204, 216, 218), (213, 212, 224, 225), (210, 209, 221, 222), (207, 206, 218, 219), (214, 213, 225, 226), (211, 210, 222, 223), (208, 207, 219, 220), (215, 214, 226, 227), (232, 231, 243, 244), (216, 217, 229, 228), (224, 223, 235, 236), (221, 220, 232, 233), (217, 227, 239, 229), (218, 216, 228, 230), (225, 224, 236, 237), (222, 221, 233, 234), (219, 218, 230, 231), (226, 225, 237, 238), (223, 222, 234, 235), (220, 219, 231, 232), (244, 243, 255, 256), (239, 238, 250, 251), (228, 229, 241, 240), (236, 235, 247, 248), (233, 232, 244, 245), (229, 239, 251, 241), (230, 228, 240, 242), (237, 236, 248, 249), (234, 233, 245, 246), (231, 230, 242, 243), (238, 237, 249, 250), (235, 234, 246, 247), (259, 258, 270, 271), (251, 250, 262, 263), (240, 241, 253, 252), (248, 247, 259, 260), (245, 244, 256, 257), (241, 251, 263, 253), (242, 240, 252, 254), (249, 248, 260, 261), (246, 245, 257, 258), (243, 242, 254, 255), (250, 249, 261, 262), (247, 246, 258, 259), (271, 270, 282, 283), (256, 255, 267, 268), (263, 262, 274, 275), (252, 253, 265, 264), (260, 259, 271, 272), (257, 256, 268, 269), (253, 263, 275, 265), (254, 252, 264, 266), (261, 260, 272, 273), (258, 257, 269, 270), (255, 254, 266, 267), (262, 261, 273, 274), (286, 285, 297, 298), (268, 267, 279, 280), (275, 274, 286, 287), (264, 265, 277, 276), (272, 271, 283, 284), (269, 268, 280, 281), (265, 275, 287, 277), (266, 264, 276, 278), (273, 272, 284, 285), (270, 269, 281, 282), (267, 266, 278, 279), (274, 273, 285, 286), (291, 290, 302, 303), (283, 282, 294, 295), (280, 279, 291, 292), (287, 286, 298, 299), (276, 277, 289, 288), (284, 283, 295, 296), (281, 280, 292, 293), (277, 287, 299, 289), (278, 276, 288, 290), (285, 284, 296, 297), (282, 281, 293, 294), (279, 278, 290, 291), (303, 302, 314, 315), (298, 297, 309, 310), (295, 294, 306, 307), (292, 291, 303, 304), (299, 298, 310, 311), (288, 289, 301, 300), (296, 295, 307, 308), (293, 292, 304, 305), (289, 299, 311, 301), (290, 288, 300, 302), (297, 296, 308, 309), (294, 293, 305, 306), (318, 317, 329, 330), (310, 309, 321, 322), (307, 306, 318, 319), (304, 303, 315, 316), (311, 310, 322, 323), (300, 301, 313, 312), (308, 307, 319, 320), (305, 304, 316, 317), (301, 311, 323, 313), (302, 300, 312, 314), (309, 308, 320, 321), (306, 305, 317, 318), (330, 329, 341, 342), (315, 314, 326, 327), (322, 321, 333, 334), (319, 318, 330, 331), (316, 315, 327, 328), (323, 322, 334, 335), (312, 313, 325, 324), (320, 319, 331, 332), (317, 316, 328, 329), (313, 323, 335, 325), (314, 312, 324, 326), (321, 320, 332, 333), (345, 344, 356, 357), (327, 326, 338, 339), (334, 333, 345, 346), (331, 330, 342, 343), (328, 327, 339, 340), (335, 334, 346, 347), (324, 325, 337, 336), (332, 331, 343, 344), (329, 328, 340, 341), (325, 335, 347, 337), (326, 324, 336, 338), (333, 332, 344, 345), (350, 348, 360, 362), (342, 341, 353, 354), (339, 338, 350, 351), (346, 345, 357, 358), (343, 342, 354, 355), (340, 339, 351, 352), (347, 346, 358, 359), (336, 337, 349, 348), (344, 343, 355, 356), (341, 340, 352, 353), (337, 347, 359, 349), (338, 336, 348, 350), (361, 371, 383, 373), (357, 356, 368, 369), (354, 353, 365, 366), (351, 350, 362, 363), (358, 357, 369, 370), (355, 354, 366, 367), (352, 351, 363, 364), (359, 358, 370, 371), (348, 349, 361, 360), (356, 355, 367, 368), (353, 352, 364, 365), (349, 359, 371, 361), (377, 376, 388, 389), (362, 360, 372, 374), (369, 368, 380, 381), (366, 365, 377, 378), (363, 362, 374, 375), (370, 369, 381, 382), (367, 366, 378, 379), (364, 363, 375, 376), (371, 370, 382, 383), (360, 361, 373, 372), (368, 367, 379, 380), (365, 364, 376, 377), (389, 388, 400, 401), (373, 383, 395, 385), (374, 372, 384, 386), (381, 380, 392, 393), (378, 377, 389, 390), (375, 374, 386, 387), (382, 381, 393, 394), (379, 378, 390, 391), (376, 375, 387, 388), (383, 382, 394, 395), (372, 373, 385, 384), (380, 379, 391, 392), (404, 403, 415, 416), (385, 395, 407, 397), (386, 384, 396, 398), (393, 392, 404, 405), (390, 389, 401, 402), (387, 386, 398, 399), (394, 393, 405, 406), (391, 390, 402, 403), (388, 387, 399, 400), (395, 394, 406, 407), (384, 385, 397, 396), (392, 391, 403, 404), (408, 409, 421, 420), (401, 400, 412, 413), (397, 407, 419, 409), (398, 396, 408, 410), (405, 404, 416, 417), (402, 401, 413, 414), (399, 398, 410, 411), (406, 405, 417, 418), (403, 402, 414, 415), (400, 399, 411, 412), (407, 406, 418, 419), (396, 397, 409, 408), (431, 430, 442, 443), (416, 415, 427, 428), (413, 412, 424, 425), (409, 419, 431, 421), (410, 408, 420, 422), (417, 416, 428, 429), (414, 413, 425, 426), (411, 410, 422, 423), (418, 417, 429, 430), (415, 414, 426, 427), (412, 411, 423, 424), (419, 418, 430, 431), (436, 435, 447, 448), (420, 421, 433, 432), (428, 427, 439, 440), (425, 424, 436, 437), (421, 431, 443, 433), (422, 420, 432, 434), (429, 428, 440, 441), (426, 425, 437, 438), (423, 422, 434, 435), (430, 429, 441, 442), (427, 426, 438, 439), (424, 423, 435, 436), (448, 447, 459, 460), (443, 442, 454, 455), (432, 433, 445, 444), (440, 439, 451, 452), (437, 436, 448, 449), (433, 443, 455, 445), (434, 432, 444, 446), (441, 440, 452, 453), (438, 437, 449, 450), (435, 434, 446, 447), (442, 441, 453, 454), (439, 438, 450, 451), (463, 462, 474, 475), (455, 454, 466, 467), (444, 445, 457, 456), (452, 451, 463, 464), (449, 448, 460, 461), (445, 455, 467, 457), (446, 444, 456, 458), (453, 452, 464, 465), (450, 449, 461, 462), (447, 446, 458, 459), (454, 453, 465, 466), (451, 450, 462, 463), (475, 474, 486, 487), (460, 459, 471, 472), (467, 466, 478, 479), (456, 457, 469, 468), (464, 463, 475, 476), (461, 460, 472, 473), (457, 467, 479, 469), (458, 456, 468, 470), (465, 464, 476, 477), (462, 461, 473, 474), (459, 458, 470, 471), (466, 465, 477, 478), (490, 489, 501, 502), (472, 471, 483, 484), (479, 478, 490, 491), (468, 469, 481, 480), (476, 475, 487, 488), (473, 472, 484, 485), (469, 479, 491, 481), (470, 468, 480, 482), (477, 476, 488, 489), (474, 473, 485, 486), (471, 470, 482, 483), (478, 477, 489, 490), (495, 494, 506, 507), (487, 486, 498, 499), (484, 483, 495, 496), (491, 490, 502, 503), (480, 481, 493, 492), (488, 487, 499, 500), (485, 484, 496, 497), (481, 491, 503, 493), (482, 480, 492, 494), (489, 488, 500, 501), (486, 485, 497, 498), (483, 482, 494, 495), (507, 506, 518, 519), (502, 501, 513, 514), (499, 498, 510, 511), (496, 495, 507, 508), (503, 502, 514, 515), (492, 493, 505, 504), (500, 499, 511, 512), (497, 496, 508, 509), (493, 503, 515, 505), (494, 492, 504, 506), (501, 500, 512, 513), (498, 497, 509, 510), (522, 521, 533, 534), (514, 513, 525, 526), (511, 510, 522, 523), (508, 507, 519, 520), (515, 514, 526, 527), (504, 505, 517, 516), (512, 511, 523, 524), (509, 508, 520, 521), (505, 515, 527, 517), (506, 504, 516, 518), (513, 512, 524, 525), (510, 509, 521, 522), (534, 533, 545, 546), (519, 518, 530, 531), (526, 525, 537, 538), (523, 522, 534, 535), (520, 519, 531, 532), (527, 526, 538, 539), (516, 517, 529, 528), (524, 523, 535, 536), (521, 520, 532, 533), (517, 527, 539, 529), (518, 516, 528, 530), (525, 524, 536, 537), (549, 548, 560, 561), (531, 530, 542, 543), (538, 537, 549, 550), (535, 534, 546, 547), (532, 531, 543, 544), (539, 538, 550, 551), (528, 529, 541, 540), (536, 535, 547, 548), (533, 532, 544, 545), (529, 539, 551, 541), (530, 528, 540, 542), (537, 536, 548, 549), (554, 552, 564, 566), (546, 545, 557, 558), (543, 542, 554, 555), (550, 549, 561, 562), (547, 546, 558, 559), (544, 543, 555, 556), (551, 550, 562, 563), (540, 541, 553, 552), (548, 547, 559, 560), (545, 544, 556, 557), (541, 551, 563, 553), (542, 540, 552, 554), (565, 575, 587, 577), (561, 560, 572, 573), (558, 557, 569, 570), (555, 554, 566, 567), (562, 561, 573, 574), (559, 558, 570, 571), (556, 555, 567, 568), (563, 562, 574, 575), (552, 553, 565, 564), (560, 559, 571, 572), (557, 556, 568, 569), (553, 563, 575, 565), (581, 580, 592, 593), (566, 564, 576, 578), (573, 572, 584, 585), (570, 569, 581, 582), (567, 566, 578, 579), (574, 573, 585, 586), (571, 570, 582, 583), (568, 567, 579, 580), (575, 574, 586, 587), (564, 565, 577, 576), (572, 571, 583, 584), (569, 568, 580, 581), (593, 592, 604, 605), (577, 587, 599, 589), (578, 576, 588, 590), (585, 584, 596, 597), (582, 581, 593, 594), (579, 578, 590, 591), (586, 585, 597, 598), (583, 582, 594, 595), (580, 579, 591, 592), (587, 586, 598, 599), (576, 577, 589, 588), (584, 583, 595, 596), (608, 607, 619, 620), (589, 599, 611, 601), (590, 588, 600, 602), (597, 596, 608, 609), (594, 593, 605, 606), (591, 590, 602, 603), (598, 597, 609, 610), (595, 594, 606, 607), (592, 591, 603, 604), (599, 598, 610, 611), (588, 589, 601, 600), (596, 595, 607, 608), (612, 613, 625, 624), (605, 604, 616, 617), (601, 611, 623, 613), (602, 600, 612, 614), (609, 608, 620, 621), (606, 605, 617, 618), (603, 602, 614, 615), (610, 609, 621, 622), (607, 606, 618, 619), (604, 603, 615, 616), (611, 610, 622, 623), (600, 601, 613, 612), (635, 634, 646, 647), (620, 619, 631, 632), (617, 616, 628, 629), (613, 623, 635, 625), (614, 612, 624, 626), (621, 620, 632, 633), (618, 617, 629, 630), (615, 614, 626, 627), (622, 621, 633, 634), (619, 618, 630, 631), (616, 615, 627, 628), (623, 622, 634, 635), (640, 639, 651, 652), (624, 625, 637, 636), (632, 631, 643, 644), (629, 628, 640, 641), (625, 635, 647, 637), (626, 624, 636, 638), (633, 632, 644, 645), (630, 629, 641, 642), (627, 626, 638, 639), (634, 633, 645, 646), (631, 630, 642, 643), (628, 627, 639, 640), (652, 651, 663, 664), (647, 646, 658, 659), (636, 637, 649, 648), (644, 643, 655, 656), (641, 640, 652, 653), (637, 647, 659, 649), (638, 636, 648, 650), (645, 644, 656, 657), (642, 641, 653, 654), (639, 638, 650, 651), (646, 645, 657, 658), (643, 642, 654, 655), (667, 666, 678, 679), (659, 658, 670, 671), (648, 649, 661, 660), (656, 655, 667, 668), (653, 652, 664, 665), (649, 659, 671, 661), (650, 648, 660, 662), (657, 656, 668, 669), (654, 653, 665, 666), (651, 650, 662, 663), (658, 657, 669, 670), (655, 654, 666, 667), (672, 673, 683, 682, 681, 680, 679, 678, 677, 676, 675, 674), (664, 663, 675, 676), (671, 670, 682, 683), (660, 661, 673, 672), (668, 667, 679, 680), (665, 664, 676, 677), (661, 671, 683, 673), (662, 660, 672, 674), (669, 668, 680, 681), (666, 665, 677, 678), (663, 662, 674, 675), (670, 669, 681, 682)])
me_cylinder_001.materials.append(mat_blue_001)
me_cylinder_001.use_remesh_preserve_volume = False
me_cylinder_001.use_remesh_preserve_attributes = False
me_cylinder_001.use_mirror_vertex_groups = False
me_cylinder_001.update()

# ---- objects
ob_icosphere = bpy.data.objects.new('Icosphere', me_icosphere)
ob_axisinput = bpy.data.objects.new('AxisInput', me_cylinder_003)
ob_axistotal = bpy.data.objects.new('AxisTotal', me_cylinder_002)
ob_axistime = bpy.data.objects.new('AxisTime', me_cylinder)
ob_cylinder = bpy.data.objects.new('Cylinder', me_cylinder_001)
ob_lamp = bpy.data.objects.new('Lamp', light_lamp)
ob_camera = bpy.data.objects.new('Camera', cam_camera)

# ---- transforms, parenting, visibility, modifiers, constraints
ob_icosphere.location = (-8.0, 0.0, 0.0)
ob_icosphere.scale = (0.06, 0.06, 0.06)
ob_icosphere.lineart.crease_threshold = 0.0
ob_axisinput.location = (-8.0, 2.5, 0.0)
ob_axisinput.rotation_euler = (-1.571, 3.142, -1.51e-07)
ob_axisinput.scale = (0.05, 0.05, 2.5)
ob_axisinput.lineart.crease_threshold = 0.0
ob_axistotal.location = (-8.0, 0.0, 2.0)
ob_axistotal.rotation_euler = (-0.0, 3.142, -0.0)
ob_axistotal.scale = (0.05, 0.05, 2.0)
ob_axistotal.lineart.crease_threshold = 0.0
ob_axistime.location = (0.0, 0.0, 0.0)
ob_axistime.rotation_euler = (-0.0, 1.571, 0.0)
ob_axistime.scale = (0.05, 0.05, 8.0)
ob_axistime.lineart.crease_threshold = 0.0
ob_cylinder.location = (0.0, 1.834, 0.7876)
ob_cylinder.rotation_euler = (-0.0, 1.571, 0.0)
ob_cylinder.scale = (0.076, 0.076, 0.076)
ob_cylinder.lineart.crease_threshold = 0.0
ob_lamp.location = (4.076, 1.005, 5.904)
ob_lamp.rotation_euler = (0.6503, 0.05522, 1.866)
ob_lamp.lock_rotations_4d = False
ob_lamp.empty_display_type = 'ARROWS'
ob_lamp.color = (0.0, 0.0, 0.0, 0.0)
ob_lamp.lineart.crease_threshold = 0.0
ob_camera.location = (12.64, -8.599, 7.333)
ob_camera.rotation_euler = (1.109, 4.011e-09, 0.8149)
ob_camera.lock_rotations_4d = False
ob_camera.empty_display_type = 'ARROWS'
ob_camera.color = (0.0, 0.0, 0.0, 0.0)
ob_camera.display_type = 'WIRE'
ob_camera.lineart.crease_threshold = 0.0

# ---- collection membership
col_collection_1.objects.link(ob_icosphere)
col_collection_1.objects.link(ob_axisinput)
col_collection_1.objects.link(ob_axistotal)
col_collection_1.objects.link(ob_axistime)
col_collection_1.objects.link(ob_cylinder)
col_collection_1.objects.link(ob_lamp)
col_collection_1.objects.link(ob_camera)

# ---- scene / render settings (as saved in the file)
scene.camera = ob_camera
scene.frame_start = 1; scene.frame_end = 250; scene.frame_set(14)
scene.render.engine = 'CYCLES'
scene.render.resolution_percentage = 50
scene.render.dither_intensity = 0.0
scene.cycles.use_denoising = False
scene.cycles.samples = 128
scene.cycles.sampling_pattern = 'TABULATED_SOBOL'
scene.cycles.use_adaptive_sampling = False
scene.cycles.use_light_tree = False
scene.cycles.blur_glossy = 0.0
scene.cycles.sample_clamp_indirect = 0.0
scene.view_settings.view_transform = 'Standard'
bpy.context.view_layer.update()
